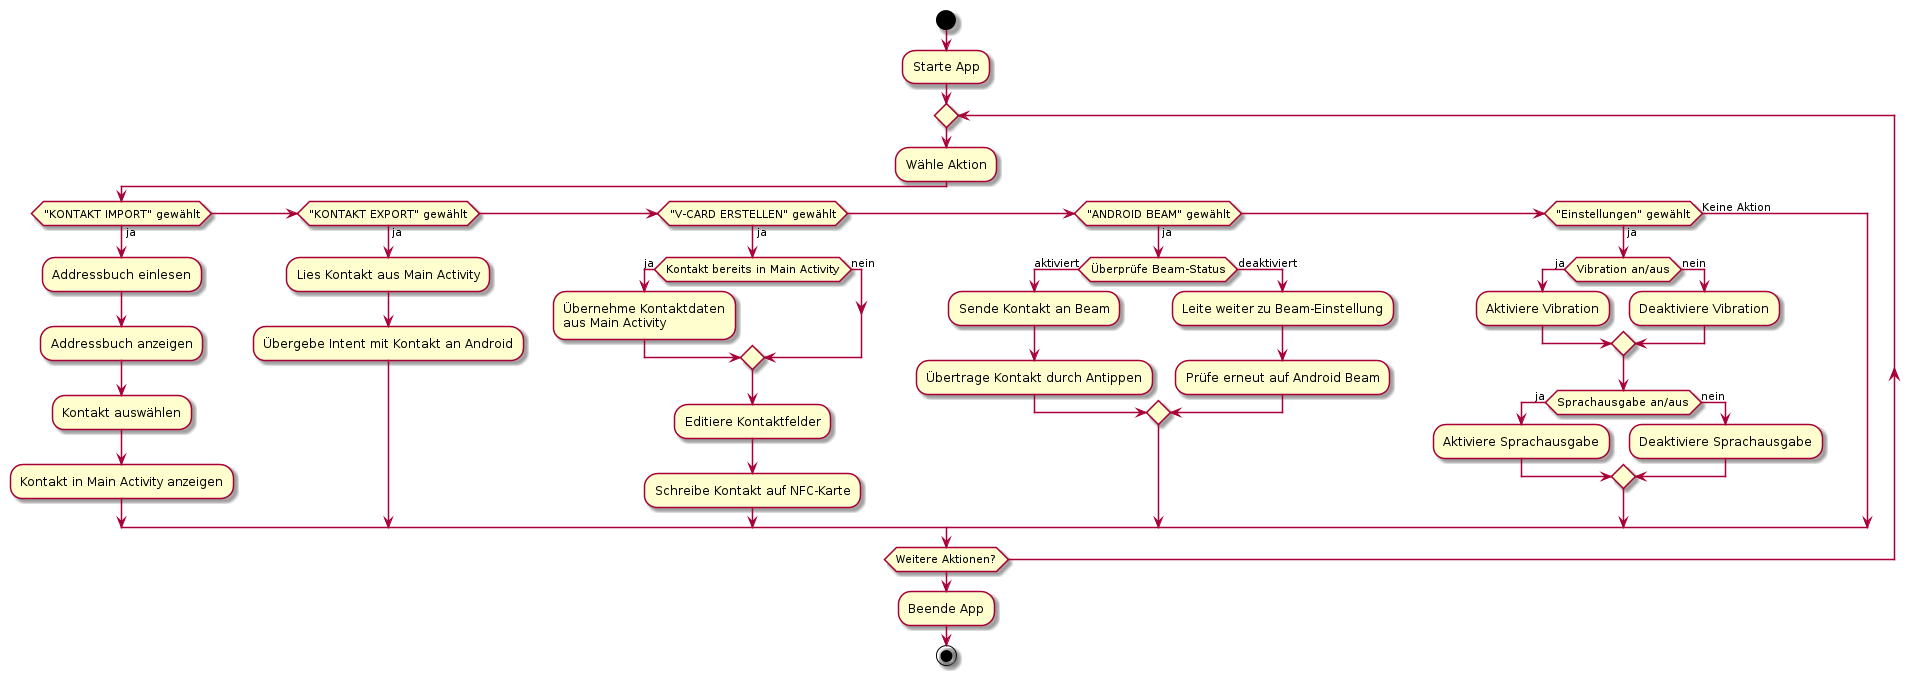

The diagram above was rendered by PlantUML. Its source (embedded in the PNG):
@startuml
skinparam backgroundColor transparent

start
:Starte App;
repeat
:Wähle Aktion;
if ("KONTAKT IMPORT" gewählt) then (ja)
    :Addressbuch einlesen;
    :Addressbuch anzeigen;
    :Kontakt auswählen;
    :Kontakt in Main Activity anzeigen;
elseif ("KONTAKT EXPORT" gewählt) then (ja)
    :Lies Kontakt aus Main Activity;
    :Übergebe Intent mit Kontakt an Android;
elseif ("V-CARD ERSTELLEN" gewählt) then (ja)
    if (Kontakt bereits in Main Activity) then (ja)
        :Übernehme Kontaktdaten
        aus Main Activity;
    else (nein)
    endif
    :Editiere Kontaktfelder;
    :Schreibe Kontakt auf NFC-Karte;
elseif ("ANDROID BEAM" gewählt) then (ja)
    if (Überprüfe Beam-Status) then (aktiviert)
            :Sende Kontakt an Beam;
            :Übertrage Kontakt durch Antippen;
    else (deaktiviert)
        :Leite weiter zu Beam-Einstellung;
        :Prüfe erneut auf Android Beam;
    endif
elseif ("Einstellungen" gewählt) then (ja)
    if (Vibration an/aus) then (ja)
        :Aktiviere Vibration;
    else (nein)
        :Deaktiviere Vibration;
    endif
    if (Sprachausgabe an/aus) then (ja)
        :Aktiviere Sprachausgabe;
    else (nein)
        :Deaktiviere Sprachausgabe;
    endif
else (Keine Aktion)
endif
repeat while (Weitere Aktionen?)
:Beende App;
stop
@enduml